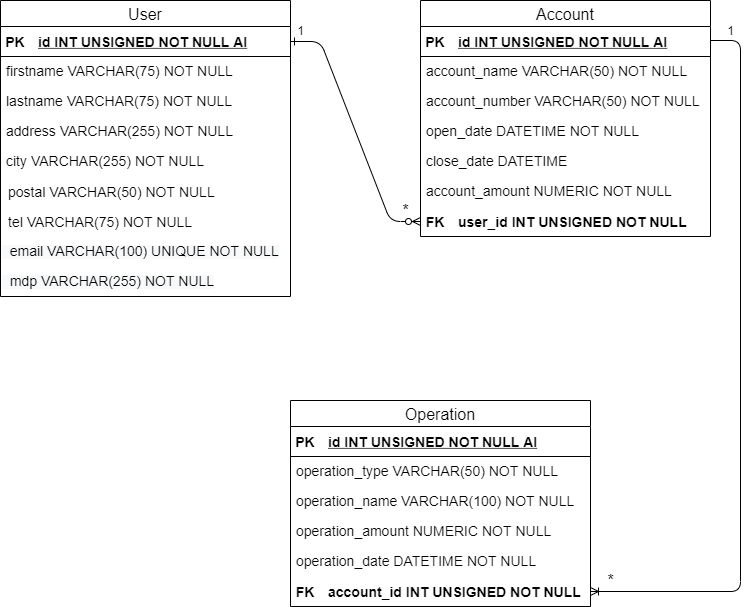

The diagram above was exported from draw.io. Its source (the exported page's mxGraphModel, read from the mxfile embedded in the PNG):
<mxGraphModel dx="765" dy="804" grid="1" gridSize="10" guides="1" tooltips="1" connect="1" arrows="1" fold="1" page="1" pageScale="1" pageWidth="850" pageHeight="1100" math="0" shadow="0" extFonts="Permanent Marker^https://fonts.googleapis.com/css?family=Permanent+Marker">
  <root>
    <mxCell id="0" />
    <mxCell id="1" parent="0" />
    <mxCell id="C-vyLk0tnHw3VtMMgP7b-1" value="" style="edgeStyle=entityRelationEdgeStyle;endArrow=ERzeroToMany;startArrow=ERone;endFill=1;startFill=0;exitX=1;exitY=0.5;exitDx=0;exitDy=0;entryX=0;entryY=0.5;entryDx=0;entryDy=0;" parent="1" source="WCMQDWG5__Q-Hjo0cYfi-8" target="WCMQDWG5__Q-Hjo0cYfi-62" edge="1">
      <mxGeometry width="100" height="100" relative="1" as="geometry">
        <mxPoint x="290" y="85" as="sourcePoint" />
        <mxPoint x="510" y="115" as="targetPoint" />
      </mxGeometry>
    </mxCell>
    <mxCell id="WCMQDWG5__Q-Hjo0cYfi-2" value="User" style="swimlane;fontStyle=0;childLayout=stackLayout;horizontal=1;startSize=26;horizontalStack=0;resizeParent=1;resizeParentMax=0;resizeLast=0;collapsible=1;marginBottom=0;align=center;fontSize=16;" parent="1" vertex="1">
      <mxGeometry x="20" y="40" width="290" height="296" as="geometry" />
    </mxCell>
    <mxCell id="WCMQDWG5__Q-Hjo0cYfi-7" value="" style="shape=table;startSize=0;container=1;collapsible=1;childLayout=tableLayout;fixedRows=1;rowLines=0;fontStyle=0;align=center;resizeLast=1;strokeColor=none;fillColor=none;" parent="WCMQDWG5__Q-Hjo0cYfi-2" vertex="1">
      <mxGeometry y="26" width="290" height="30" as="geometry" />
    </mxCell>
    <mxCell id="WCMQDWG5__Q-Hjo0cYfi-8" value="" style="shape=partialRectangle;collapsible=0;dropTarget=0;pointerEvents=0;fillColor=none;top=0;left=0;bottom=1;right=0;points=[[0,0.5],[1,0.5]];portConstraint=eastwest;" parent="WCMQDWG5__Q-Hjo0cYfi-7" vertex="1">
      <mxGeometry width="290" height="30" as="geometry" />
    </mxCell>
    <mxCell id="WCMQDWG5__Q-Hjo0cYfi-9" value="PK" style="shape=partialRectangle;connectable=0;fillColor=none;top=0;left=0;bottom=0;right=0;fontStyle=1;overflow=hidden;fontSize=14;" parent="WCMQDWG5__Q-Hjo0cYfi-8" vertex="1">
      <mxGeometry width="30" height="30" as="geometry" />
    </mxCell>
    <mxCell id="WCMQDWG5__Q-Hjo0cYfi-10" value="id INT UNSIGNED NOT NULL AI" style="shape=partialRectangle;connectable=0;fillColor=none;top=0;left=0;bottom=0;right=0;align=left;spacingLeft=6;fontStyle=5;overflow=hidden;fontSize=14;" parent="WCMQDWG5__Q-Hjo0cYfi-8" vertex="1">
      <mxGeometry x="30" width="260" height="30" as="geometry" />
    </mxCell>
    <mxCell id="WCMQDWG5__Q-Hjo0cYfi-4" value="firstname VARCHAR(75) NOT NULL" style="text;strokeColor=none;fillColor=none;spacingLeft=4;spacingRight=4;overflow=hidden;rotatable=0;points=[[0,0.5],[1,0.5]];portConstraint=eastwest;fontSize=14;" parent="WCMQDWG5__Q-Hjo0cYfi-2" vertex="1">
      <mxGeometry y="56" width="290" height="30" as="geometry" />
    </mxCell>
    <mxCell id="WCMQDWG5__Q-Hjo0cYfi-5" value="lastname VARCHAR(75) NOT NULL" style="text;strokeColor=none;fillColor=none;spacingLeft=4;spacingRight=4;overflow=hidden;rotatable=0;points=[[0,0.5],[1,0.5]];portConstraint=eastwest;fontSize=14;" parent="WCMQDWG5__Q-Hjo0cYfi-2" vertex="1">
      <mxGeometry y="86" width="290" height="30" as="geometry" />
    </mxCell>
    <mxCell id="WCMQDWG5__Q-Hjo0cYfi-6" value="address VARCHAR(255) NOT NULL" style="text;strokeColor=none;fillColor=none;spacingLeft=4;spacingRight=4;overflow=hidden;rotatable=0;points=[[0,0.5],[1,0.5]];portConstraint=eastwest;fontSize=14;" parent="WCMQDWG5__Q-Hjo0cYfi-2" vertex="1">
      <mxGeometry y="116" width="290" height="30" as="geometry" />
    </mxCell>
    <mxCell id="WCMQDWG5__Q-Hjo0cYfi-52" value="city VARCHAR(255) NOT NULL" style="text;strokeColor=none;fillColor=none;spacingLeft=4;spacingRight=4;overflow=hidden;rotatable=0;points=[[0,0.5],[1,0.5]];portConstraint=eastwest;fontSize=14;" parent="WCMQDWG5__Q-Hjo0cYfi-2" vertex="1">
      <mxGeometry y="146" width="290" height="30" as="geometry" />
    </mxCell>
    <mxCell id="WCMQDWG5__Q-Hjo0cYfi-47" value="postal VARCHAR(50) NOT NULL" style="shape=partialRectangle;connectable=0;fillColor=none;top=0;left=0;bottom=0;right=0;align=left;spacingLeft=6;overflow=hidden;fontSize=14;" parent="WCMQDWG5__Q-Hjo0cYfi-2" vertex="1">
      <mxGeometry y="176" width="290" height="30" as="geometry" />
    </mxCell>
    <mxCell id="WCMQDWG5__Q-Hjo0cYfi-49" value="tel VARCHAR(75) NOT NULL" style="shape=partialRectangle;connectable=0;fillColor=none;top=0;left=0;bottom=0;right=0;align=left;spacingLeft=6;overflow=hidden;fontSize=14;" parent="WCMQDWG5__Q-Hjo0cYfi-2" vertex="1">
      <mxGeometry y="206" width="290" height="30" as="geometry" />
    </mxCell>
    <mxCell id="WCMQDWG5__Q-Hjo0cYfi-50" value="&lt;span style=&quot;color: rgb(0 , 0 , 0) ; font-family: &amp;#34;helvetica&amp;#34; ; font-style: normal ; font-weight: 400 ; letter-spacing: normal ; text-align: left ; text-indent: 0px ; text-transform: none ; word-spacing: 0px ; background-color: rgb(248 , 249 , 250) ; display: inline ; float: none&quot;&gt;&lt;font style=&quot;font-size: 14px&quot;&gt;&amp;nbsp; email VARCHAR(100) UNIQUE NOT NULL&lt;/font&gt;&lt;/span&gt;" style="text;whiteSpace=wrap;html=1;" parent="WCMQDWG5__Q-Hjo0cYfi-2" vertex="1">
      <mxGeometry y="236" width="290" height="30" as="geometry" />
    </mxCell>
    <mxCell id="WCMQDWG5__Q-Hjo0cYfi-51" value="&lt;span style=&quot;color: rgb(0 , 0 , 0) ; font-family: &amp;#34;helvetica&amp;#34; ; font-style: normal ; font-weight: 400 ; letter-spacing: normal ; text-align: left ; text-indent: 0px ; text-transform: none ; word-spacing: 0px ; background-color: rgb(248 , 249 , 250) ; display: inline ; float: none&quot;&gt;&lt;font style=&quot;font-size: 14px&quot;&gt;&amp;nbsp; mdp VARCHAR(255) NOT NULL&lt;/font&gt;&lt;/span&gt;" style="text;whiteSpace=wrap;html=1;" parent="WCMQDWG5__Q-Hjo0cYfi-2" vertex="1">
      <mxGeometry y="266" width="290" height="30" as="geometry" />
    </mxCell>
    <mxCell id="WCMQDWG5__Q-Hjo0cYfi-11" value="Operation" style="swimlane;fontStyle=0;childLayout=stackLayout;horizontal=1;startSize=26;horizontalStack=0;resizeParent=1;resizeParentMax=0;resizeLast=0;collapsible=1;marginBottom=0;align=center;fontSize=16;" parent="1" vertex="1">
      <mxGeometry x="310" y="440" width="300" height="206" as="geometry" />
    </mxCell>
    <mxCell id="WCMQDWG5__Q-Hjo0cYfi-24" value="" style="shape=table;startSize=0;container=1;collapsible=1;childLayout=tableLayout;fixedRows=1;rowLines=0;fontStyle=0;align=center;resizeLast=1;strokeColor=none;fillColor=none;" parent="WCMQDWG5__Q-Hjo0cYfi-11" vertex="1">
      <mxGeometry y="26" width="300" height="30" as="geometry" />
    </mxCell>
    <mxCell id="WCMQDWG5__Q-Hjo0cYfi-25" value="" style="shape=partialRectangle;collapsible=0;dropTarget=0;pointerEvents=0;fillColor=none;top=0;left=0;bottom=1;right=0;points=[[0,0.5],[1,0.5]];portConstraint=eastwest;" parent="WCMQDWG5__Q-Hjo0cYfi-24" vertex="1">
      <mxGeometry width="300" height="30" as="geometry" />
    </mxCell>
    <mxCell id="WCMQDWG5__Q-Hjo0cYfi-26" value="PK" style="shape=partialRectangle;connectable=0;fillColor=none;top=0;left=0;bottom=0;right=0;fontStyle=1;overflow=hidden;fontSize=14;" parent="WCMQDWG5__Q-Hjo0cYfi-25" vertex="1">
      <mxGeometry width="30" height="30" as="geometry" />
    </mxCell>
    <mxCell id="WCMQDWG5__Q-Hjo0cYfi-27" value="id INT UNSIGNED NOT NULL AI" style="shape=partialRectangle;connectable=0;fillColor=none;top=0;left=0;bottom=0;right=0;align=left;spacingLeft=6;fontStyle=5;overflow=hidden;fontSize=14;" parent="WCMQDWG5__Q-Hjo0cYfi-25" vertex="1">
      <mxGeometry x="30" width="270" height="30" as="geometry" />
    </mxCell>
    <mxCell id="WCMQDWG5__Q-Hjo0cYfi-65" value="operation_type VARCHAR(50) NOT NULL" style="text;strokeColor=none;fillColor=none;spacingLeft=4;spacingRight=4;overflow=hidden;rotatable=0;points=[[0,0.5],[1,0.5]];portConstraint=eastwest;fontSize=14;" parent="WCMQDWG5__Q-Hjo0cYfi-11" vertex="1">
      <mxGeometry y="56" width="300" height="30" as="geometry" />
    </mxCell>
    <mxCell id="WCMQDWG5__Q-Hjo0cYfi-14" value="operation_name VARCHAR(100) NOT NULL" style="text;strokeColor=none;fillColor=none;spacingLeft=4;spacingRight=4;overflow=hidden;rotatable=0;points=[[0,0.5],[1,0.5]];portConstraint=eastwest;fontSize=14;" parent="WCMQDWG5__Q-Hjo0cYfi-11" vertex="1">
      <mxGeometry y="86" width="300" height="30" as="geometry" />
    </mxCell>
    <mxCell id="WCMQDWG5__Q-Hjo0cYfi-66" value="operation_amount NUMERIC NOT NULL" style="text;strokeColor=none;fillColor=none;spacingLeft=4;spacingRight=4;overflow=hidden;rotatable=0;points=[[0,0.5],[1,0.5]];portConstraint=eastwest;fontSize=14;" parent="WCMQDWG5__Q-Hjo0cYfi-11" vertex="1">
      <mxGeometry y="116" width="300" height="30" as="geometry" />
    </mxCell>
    <mxCell id="WCMQDWG5__Q-Hjo0cYfi-67" value="operation_date DATETIME NOT NULL" style="text;strokeColor=none;fillColor=none;spacingLeft=4;spacingRight=4;overflow=hidden;rotatable=0;points=[[0,0.5],[1,0.5]];portConstraint=eastwest;fontSize=14;" parent="WCMQDWG5__Q-Hjo0cYfi-11" vertex="1">
      <mxGeometry y="146" width="300" height="30" as="geometry" />
    </mxCell>
    <mxCell id="WCMQDWG5__Q-Hjo0cYfi-68" value="" style="shape=table;startSize=0;container=1;collapsible=1;childLayout=tableLayout;fixedRows=1;rowLines=0;fontStyle=0;align=center;resizeLast=1;strokeColor=none;fillColor=none;" parent="WCMQDWG5__Q-Hjo0cYfi-11" vertex="1">
      <mxGeometry y="176" width="300" height="30" as="geometry" />
    </mxCell>
    <mxCell id="WCMQDWG5__Q-Hjo0cYfi-69" value="" style="shape=partialRectangle;collapsible=0;dropTarget=0;pointerEvents=0;fillColor=none;top=0;left=0;bottom=0;right=0;points=[[0,0.5],[1,0.5]];portConstraint=eastwest;" parent="WCMQDWG5__Q-Hjo0cYfi-68" vertex="1">
      <mxGeometry width="300" height="30" as="geometry" />
    </mxCell>
    <mxCell id="WCMQDWG5__Q-Hjo0cYfi-70" value="FK" style="shape=partialRectangle;connectable=0;fillColor=none;top=0;left=0;bottom=0;right=0;fontStyle=1;overflow=hidden;fontSize=14;" parent="WCMQDWG5__Q-Hjo0cYfi-69" vertex="1">
      <mxGeometry width="30" height="30" as="geometry" />
    </mxCell>
    <mxCell id="WCMQDWG5__Q-Hjo0cYfi-71" value="account_id INT UNSIGNED NOT NULL" style="shape=partialRectangle;connectable=0;fillColor=none;top=0;left=0;bottom=0;right=0;align=left;spacingLeft=6;fontStyle=1;overflow=hidden;fontSize=14;" parent="WCMQDWG5__Q-Hjo0cYfi-69" vertex="1">
      <mxGeometry x="30" width="270" height="30" as="geometry" />
    </mxCell>
    <mxCell id="WCMQDWG5__Q-Hjo0cYfi-15" value="Account" style="swimlane;fontStyle=0;childLayout=stackLayout;horizontal=1;startSize=26;horizontalStack=0;resizeParent=1;resizeParentMax=0;resizeLast=0;collapsible=1;marginBottom=0;align=center;fontSize=16;" parent="1" vertex="1">
      <mxGeometry x="440" y="40" width="290" height="236" as="geometry" />
    </mxCell>
    <mxCell id="WCMQDWG5__Q-Hjo0cYfi-20" value="" style="shape=table;startSize=0;container=1;collapsible=1;childLayout=tableLayout;fixedRows=1;rowLines=0;fontStyle=0;align=center;resizeLast=1;strokeColor=none;fillColor=none;" parent="WCMQDWG5__Q-Hjo0cYfi-15" vertex="1">
      <mxGeometry y="26" width="290" height="30" as="geometry" />
    </mxCell>
    <mxCell id="WCMQDWG5__Q-Hjo0cYfi-21" value="" style="shape=partialRectangle;collapsible=0;dropTarget=0;pointerEvents=0;fillColor=none;top=0;left=0;bottom=1;right=0;points=[[0,0.5],[1,0.5]];portConstraint=eastwest;" parent="WCMQDWG5__Q-Hjo0cYfi-20" vertex="1">
      <mxGeometry width="290" height="30" as="geometry" />
    </mxCell>
    <mxCell id="WCMQDWG5__Q-Hjo0cYfi-22" value="PK" style="shape=partialRectangle;connectable=0;fillColor=none;top=0;left=0;bottom=0;right=0;fontStyle=1;overflow=hidden;fontSize=14;" parent="WCMQDWG5__Q-Hjo0cYfi-21" vertex="1">
      <mxGeometry width="30" height="30" as="geometry" />
    </mxCell>
    <mxCell id="WCMQDWG5__Q-Hjo0cYfi-23" value="id INT UNSIGNED NOT NULL AI" style="shape=partialRectangle;connectable=0;fillColor=none;top=0;left=0;bottom=0;right=0;align=left;spacingLeft=6;fontStyle=5;overflow=hidden;fontSize=14;" parent="WCMQDWG5__Q-Hjo0cYfi-21" vertex="1">
      <mxGeometry x="30" width="260" height="30" as="geometry" />
    </mxCell>
    <mxCell id="WCMQDWG5__Q-Hjo0cYfi-17" value="account_name VARCHAR(50) NOT NULL" style="text;strokeColor=none;fillColor=none;spacingLeft=4;spacingRight=4;overflow=hidden;rotatable=0;points=[[0,0.5],[1,0.5]];portConstraint=eastwest;fontSize=14;" parent="WCMQDWG5__Q-Hjo0cYfi-15" vertex="1">
      <mxGeometry y="56" width="290" height="30" as="geometry" />
    </mxCell>
    <mxCell id="WCMQDWG5__Q-Hjo0cYfi-54" value="account_number VARCHAR(50) NOT NULL" style="text;strokeColor=none;fillColor=none;spacingLeft=4;spacingRight=4;overflow=hidden;rotatable=0;points=[[0,0.5],[1,0.5]];portConstraint=eastwest;fontSize=14;" parent="WCMQDWG5__Q-Hjo0cYfi-15" vertex="1">
      <mxGeometry y="86" width="290" height="30" as="geometry" />
    </mxCell>
    <mxCell id="WCMQDWG5__Q-Hjo0cYfi-18" value="open_date DATETIME NOT NULL" style="text;strokeColor=none;fillColor=none;spacingLeft=4;spacingRight=4;overflow=hidden;rotatable=0;points=[[0,0.5],[1,0.5]];portConstraint=eastwest;fontSize=14;" parent="WCMQDWG5__Q-Hjo0cYfi-15" vertex="1">
      <mxGeometry y="116" width="290" height="30" as="geometry" />
    </mxCell>
    <mxCell id="WCMQDWG5__Q-Hjo0cYfi-53" value="close_date DATETIME" style="text;strokeColor=none;fillColor=none;spacingLeft=4;spacingRight=4;overflow=hidden;rotatable=0;points=[[0,0.5],[1,0.5]];portConstraint=eastwest;fontSize=14;" parent="WCMQDWG5__Q-Hjo0cYfi-15" vertex="1">
      <mxGeometry y="146" width="290" height="30" as="geometry" />
    </mxCell>
    <mxCell id="WCMQDWG5__Q-Hjo0cYfi-60" value="account_amount NUMERIC NOT NULL" style="text;strokeColor=none;fillColor=none;spacingLeft=4;spacingRight=4;overflow=hidden;rotatable=0;points=[[0,0.5],[1,0.5]];portConstraint=eastwest;fontSize=14;" parent="WCMQDWG5__Q-Hjo0cYfi-15" vertex="1">
      <mxGeometry y="176" width="290" height="30" as="geometry" />
    </mxCell>
    <mxCell id="WCMQDWG5__Q-Hjo0cYfi-61" value="" style="shape=table;startSize=0;container=1;collapsible=1;childLayout=tableLayout;fixedRows=1;rowLines=0;fontStyle=0;align=center;resizeLast=1;strokeColor=none;fillColor=none;" parent="WCMQDWG5__Q-Hjo0cYfi-15" vertex="1">
      <mxGeometry y="206" width="290" height="30" as="geometry" />
    </mxCell>
    <mxCell id="WCMQDWG5__Q-Hjo0cYfi-62" value="" style="shape=partialRectangle;collapsible=0;dropTarget=0;pointerEvents=0;fillColor=none;top=0;left=0;bottom=0;right=0;points=[[0,0.5],[1,0.5]];portConstraint=eastwest;" parent="WCMQDWG5__Q-Hjo0cYfi-61" vertex="1">
      <mxGeometry width="290" height="30" as="geometry" />
    </mxCell>
    <mxCell id="WCMQDWG5__Q-Hjo0cYfi-63" value="FK" style="shape=partialRectangle;connectable=0;fillColor=none;top=0;left=0;bottom=0;right=0;fontStyle=1;overflow=hidden;fontSize=14;" parent="WCMQDWG5__Q-Hjo0cYfi-62" vertex="1">
      <mxGeometry width="30" height="30" as="geometry" />
    </mxCell>
    <mxCell id="WCMQDWG5__Q-Hjo0cYfi-64" value="user_id INT UNSIGNED NOT NULL" style="shape=partialRectangle;connectable=0;fillColor=none;top=0;left=0;bottom=0;right=0;align=left;spacingLeft=6;fontStyle=1;overflow=hidden;fontSize=14;" parent="WCMQDWG5__Q-Hjo0cYfi-62" vertex="1">
      <mxGeometry x="30" width="260" height="30" as="geometry" />
    </mxCell>
    <mxCell id="WCMQDWG5__Q-Hjo0cYfi-58" value="" style="edgeStyle=entityRelationEdgeStyle;fontSize=12;html=1;endArrow=ERoneToMany;entryX=1;entryY=0.5;entryDx=0;entryDy=0;" parent="1" target="WCMQDWG5__Q-Hjo0cYfi-69" edge="1">
      <mxGeometry width="100" height="100" relative="1" as="geometry">
        <mxPoint x="730" y="80" as="sourcePoint" />
        <mxPoint x="760" y="540" as="targetPoint" />
      </mxGeometry>
    </mxCell>
    <mxCell id="WCMQDWG5__Q-Hjo0cYfi-72" value="1" style="text;html=1;align=center;verticalAlign=middle;resizable=0;points=[];autosize=1;strokeColor=none;" parent="1" vertex="1">
      <mxGeometry x="310" y="60" width="20" height="20" as="geometry" />
    </mxCell>
    <mxCell id="WCMQDWG5__Q-Hjo0cYfi-73" value="&lt;font style=&quot;font-size: 16px&quot;&gt;*&lt;/font&gt;" style="text;html=1;align=center;verticalAlign=middle;resizable=0;points=[];autosize=1;strokeColor=none;" parent="1" vertex="1">
      <mxGeometry x="415" y="240" width="20" height="20" as="geometry" />
    </mxCell>
    <mxCell id="WCMQDWG5__Q-Hjo0cYfi-74" value="1" style="text;html=1;align=center;verticalAlign=middle;resizable=0;points=[];autosize=1;strokeColor=none;" parent="1" vertex="1">
      <mxGeometry x="740" y="60" width="20" height="20" as="geometry" />
    </mxCell>
    <mxCell id="WCMQDWG5__Q-Hjo0cYfi-75" value="&lt;font style=&quot;font-size: 16px&quot;&gt;*&lt;/font&gt;" style="text;html=1;align=center;verticalAlign=middle;resizable=0;points=[];autosize=1;strokeColor=none;" parent="1" vertex="1">
      <mxGeometry x="620" y="610" width="20" height="20" as="geometry" />
    </mxCell>
  </root>
</mxGraphModel>